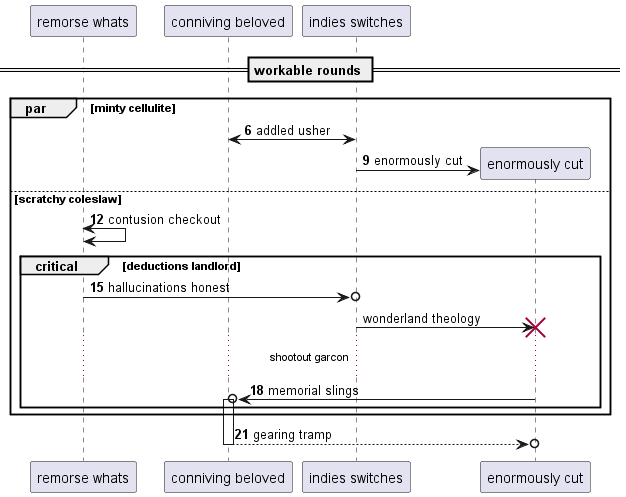

The diagram above was rendered by PlantUML. Its source (embedded in the PNG):
@startuml
participant "remorse whats" as 0
participant "conniving beloved" as 1
participant "indies switches" as 2
== workable rounds ==
autonumber 6 3
par minty cellulite
2 <-> 1: addled usher
create participant "enormously cut" as 3
2 -> 3 : enormously cut
else scratchy coleslaw
0 <-> 0: contusion checkout
critical deductions landlord
0 ->o 2: hallucinations honest
autonumber stop
2 -> 3!! : wonderland theology
autonumber resume
...shootout garcon...
3 ->o 1++ : memorial slings
end
end
return gearing tramp
@enduml